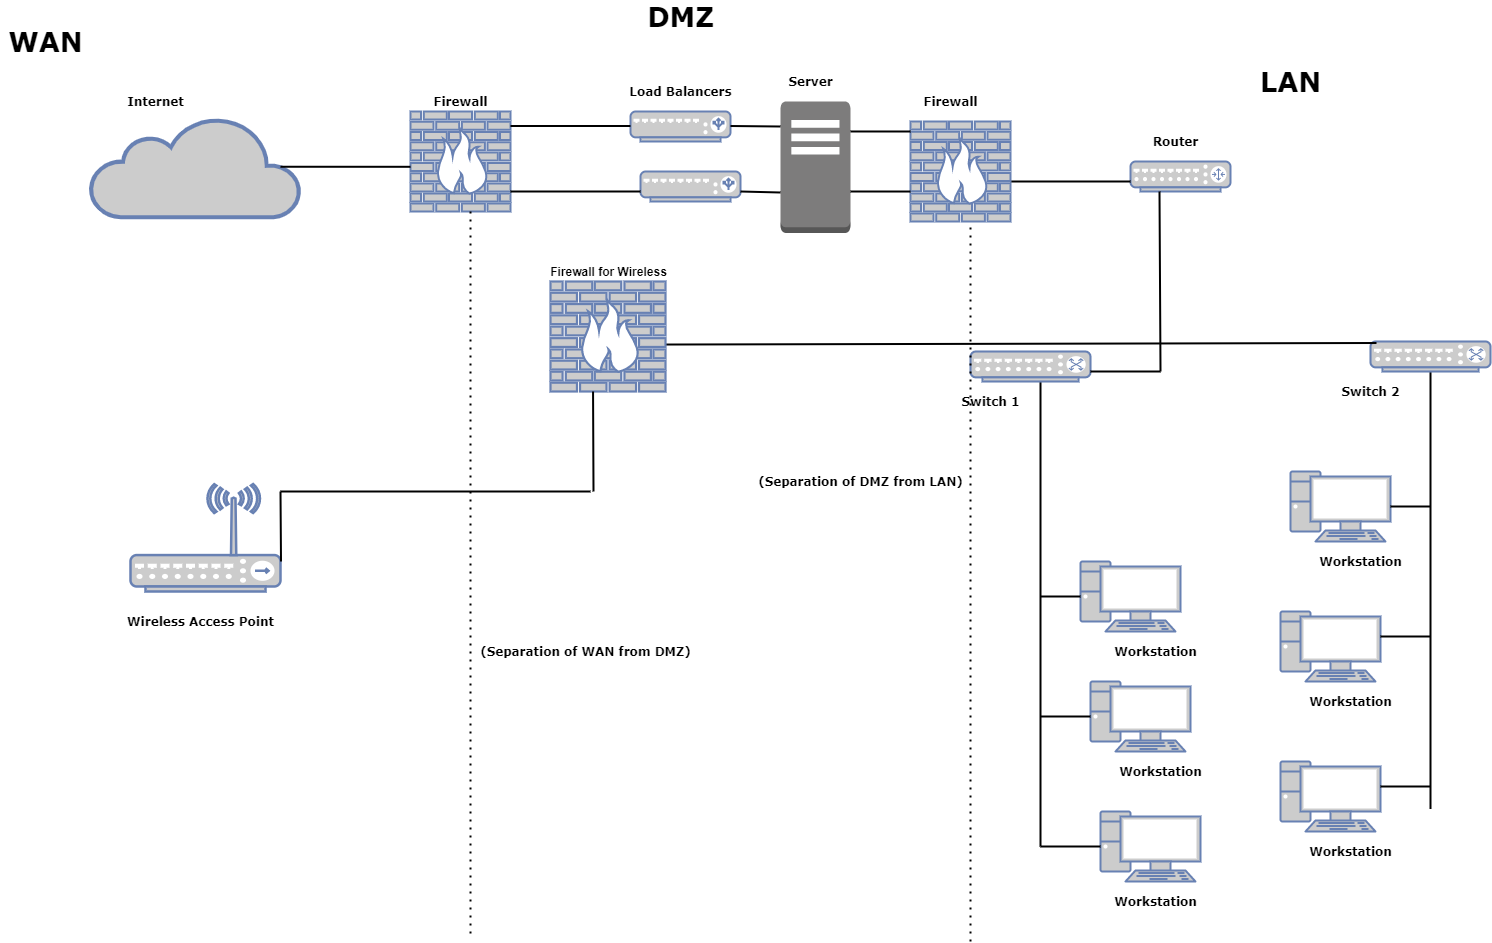

The diagram above was exported from draw.io. Its source (the exported page's mxGraphModel, read from the mxfile embedded in the PNG):
<mxGraphModel dx="3031" dy="1246" grid="1" gridSize="10" guides="1" tooltips="1" connect="1" arrows="1" fold="1" page="1" pageScale="1" pageWidth="1100" pageHeight="850" background="#ffffff" math="0" shadow="0">
  <root>
    <mxCell id="0" />
    <mxCell id="1" parent="0" />
    <mxCell id="xz5V3H36s0flH5Rjurbk-1" value="" style="html=1;outlineConnect=0;fillColor=#CCCCCC;strokeColor=#6881B3;gradientColor=none;gradientDirection=north;strokeWidth=2;shape=mxgraph.networks.cloud;fontColor=#ffffff;" parent="1" vertex="1">
      <mxGeometry x="-1100" y="-594.25" width="210" height="100" as="geometry" />
    </mxCell>
    <mxCell id="xz5V3H36s0flH5Rjurbk-2" value="" style="fontColor=#0066CC;verticalAlign=top;verticalLabelPosition=bottom;labelPosition=center;align=center;html=1;outlineConnect=0;fillColor=#CCCCCC;strokeColor=#6881B3;gradientColor=none;gradientDirection=north;strokeWidth=2;shape=mxgraph.networks.pc;" parent="1" vertex="1">
      <mxGeometry x="90" y="50" width="100" height="70" as="geometry" />
    </mxCell>
    <mxCell id="xz5V3H36s0flH5Rjurbk-3" value="" style="fontColor=#0066CC;verticalAlign=top;verticalLabelPosition=bottom;labelPosition=center;align=center;html=1;outlineConnect=0;fillColor=#CCCCCC;strokeColor=#6881B3;gradientColor=none;gradientDirection=north;strokeWidth=2;shape=mxgraph.networks.pc;" parent="1" vertex="1">
      <mxGeometry x="-90" y="100" width="100" height="70" as="geometry" />
    </mxCell>
    <mxCell id="xz5V3H36s0flH5Rjurbk-4" value="" style="fontColor=#0066CC;verticalAlign=top;verticalLabelPosition=bottom;labelPosition=center;align=center;html=1;outlineConnect=0;fillColor=#CCCCCC;strokeColor=#6881B3;gradientColor=none;gradientDirection=north;strokeWidth=2;shape=mxgraph.networks.pc;" parent="1" vertex="1">
      <mxGeometry x="90" y="-100" width="100" height="70" as="geometry" />
    </mxCell>
    <mxCell id="xz5V3H36s0flH5Rjurbk-5" value="" style="fontColor=#0066CC;verticalAlign=top;verticalLabelPosition=bottom;labelPosition=center;align=center;html=1;outlineConnect=0;fillColor=#CCCCCC;strokeColor=#6881B3;gradientColor=none;gradientDirection=north;strokeWidth=2;shape=mxgraph.networks.pc;" parent="1" vertex="1">
      <mxGeometry x="-100" y="-30" width="100" height="70" as="geometry" />
    </mxCell>
    <mxCell id="xz5V3H36s0flH5Rjurbk-6" value="" style="fontColor=#0066CC;verticalAlign=top;verticalLabelPosition=bottom;labelPosition=center;align=center;html=1;outlineConnect=0;fillColor=#CCCCCC;strokeColor=#6881B3;gradientColor=none;gradientDirection=north;strokeWidth=2;shape=mxgraph.networks.pc;" parent="1" vertex="1">
      <mxGeometry x="-110" y="-150" width="100" height="70" as="geometry" />
    </mxCell>
    <mxCell id="xz5V3H36s0flH5Rjurbk-7" value="" style="fontColor=#0066CC;verticalAlign=top;verticalLabelPosition=bottom;labelPosition=center;align=center;html=1;outlineConnect=0;fillColor=#CCCCCC;strokeColor=#6881B3;gradientColor=none;gradientDirection=north;strokeWidth=2;shape=mxgraph.networks.pc;" parent="1" vertex="1">
      <mxGeometry x="100" y="-240" width="100" height="70" as="geometry" />
    </mxCell>
    <mxCell id="xz5V3H36s0flH5Rjurbk-8" value="" style="line;strokeWidth=2;html=1;" parent="1" vertex="1">
      <mxGeometry x="-150" y="130" width="60" height="10" as="geometry" />
    </mxCell>
    <mxCell id="xz5V3H36s0flH5Rjurbk-10" value="" style="endArrow=none;html=1;strokeWidth=2;exitX=0;exitY=0.5;exitDx=0;exitDy=0;exitPerimeter=0;" parent="1" source="xz5V3H36s0flH5Rjurbk-8" edge="1">
      <mxGeometry width="50" height="50" relative="1" as="geometry">
        <mxPoint x="-150" y="130" as="sourcePoint" />
        <mxPoint x="-150" y="-330" as="targetPoint" />
      </mxGeometry>
    </mxCell>
    <mxCell id="xz5V3H36s0flH5Rjurbk-11" value="" style="endArrow=none;html=1;strokeWidth=2;exitX=0;exitY=0.5;exitDx=0;exitDy=0;exitPerimeter=0;" parent="1" target="xz5V3H36s0flH5Rjurbk-24" edge="1">
      <mxGeometry width="50" height="50" relative="1" as="geometry">
        <mxPoint x="240" y="97.5" as="sourcePoint" />
        <mxPoint x="235.16949152542384" y="-330" as="targetPoint" />
      </mxGeometry>
    </mxCell>
    <mxCell id="xz5V3H36s0flH5Rjurbk-13" value="" style="line;strokeWidth=2;rotatable=0;dashed=0;labelPosition=right;align=left;verticalAlign=middle;spacingTop=0;spacingLeft=6;points=[];portConstraint=eastwest;" parent="1" vertex="1">
      <mxGeometry x="-150" y="-120" width="40" height="10" as="geometry" />
    </mxCell>
    <mxCell id="xz5V3H36s0flH5Rjurbk-14" value="" style="line;strokeWidth=2;rotatable=0;dashed=0;labelPosition=right;align=left;verticalAlign=middle;spacingTop=0;spacingLeft=6;points=[];portConstraint=eastwest;" parent="1" vertex="1">
      <mxGeometry x="-150" width="50" height="10" as="geometry" />
    </mxCell>
    <mxCell id="xz5V3H36s0flH5Rjurbk-16" value="" style="line;strokeWidth=2;rotatable=0;dashed=0;labelPosition=right;align=left;verticalAlign=middle;spacingTop=0;spacingLeft=6;points=[];portConstraint=eastwest;" parent="1" vertex="1">
      <mxGeometry x="190" y="-80" width="50" height="10" as="geometry" />
    </mxCell>
    <mxCell id="xz5V3H36s0flH5Rjurbk-17" value="" style="line;strokeWidth=2;rotatable=0;dashed=0;labelPosition=right;align=left;verticalAlign=middle;spacingTop=0;spacingLeft=6;points=[];portConstraint=eastwest;" parent="1" vertex="1">
      <mxGeometry x="200" y="-210" width="40" height="10" as="geometry" />
    </mxCell>
    <mxCell id="xz5V3H36s0flH5Rjurbk-18" value="" style="line;strokeWidth=2;rotatable=0;dashed=0;labelPosition=right;align=left;verticalAlign=middle;spacingTop=0;spacingLeft=6;points=[];portConstraint=eastwest;" parent="1" vertex="1">
      <mxGeometry x="190" y="70" width="50" height="10" as="geometry" />
    </mxCell>
    <mxCell id="xz5V3H36s0flH5Rjurbk-24" value="" style="fontColor=#0066CC;verticalAlign=top;verticalLabelPosition=bottom;labelPosition=center;align=center;html=1;outlineConnect=0;fillColor=#CCCCCC;strokeColor=#6881B3;gradientColor=none;gradientDirection=north;strokeWidth=2;shape=mxgraph.networks.switch;" parent="1" vertex="1">
      <mxGeometry x="180" y="-370" width="120" height="30" as="geometry" />
    </mxCell>
    <mxCell id="xz5V3H36s0flH5Rjurbk-25" value="" style="fontColor=#0066CC;verticalAlign=top;verticalLabelPosition=bottom;labelPosition=center;align=center;html=1;outlineConnect=0;fillColor=#CCCCCC;strokeColor=#6881B3;gradientColor=none;gradientDirection=north;strokeWidth=2;shape=mxgraph.networks.switch;" parent="1" vertex="1">
      <mxGeometry x="-220" y="-360" width="120" height="30" as="geometry" />
    </mxCell>
    <mxCell id="xz5V3H36s0flH5Rjurbk-26" value="" style="fontColor=#0066CC;verticalAlign=top;verticalLabelPosition=bottom;labelPosition=center;align=center;html=1;outlineConnect=0;fillColor=#CCCCCC;strokeColor=#6881B3;gradientColor=none;gradientDirection=north;strokeWidth=2;shape=mxgraph.networks.router;" parent="1" vertex="1">
      <mxGeometry x="-60" y="-550" width="100" height="30" as="geometry" />
    </mxCell>
    <mxCell id="xz5V3H36s0flH5Rjurbk-27" value="" style="endArrow=none;html=1;strokeWidth=2;" parent="1" edge="1">
      <mxGeometry width="50" height="50" relative="1" as="geometry">
        <mxPoint x="-100" y="-340" as="sourcePoint" />
        <mxPoint x="-30" y="-340" as="targetPoint" />
      </mxGeometry>
    </mxCell>
    <mxCell id="xz5V3H36s0flH5Rjurbk-29" value="" style="endArrow=none;html=1;strokeWidth=2;exitX=0.991;exitY=0.573;exitDx=0;exitDy=0;exitPerimeter=0;entryX=0.05;entryY=0.05;entryDx=0;entryDy=0;entryPerimeter=0;" parent="1" source="xz5V3H36s0flH5Rjurbk-37" target="xz5V3H36s0flH5Rjurbk-24" edge="1">
      <mxGeometry width="50" height="50" relative="1" as="geometry">
        <mxPoint x="-20" y="-370" as="sourcePoint" />
        <mxPoint x="120" y="-372.1027498617167" as="targetPoint" />
      </mxGeometry>
    </mxCell>
    <mxCell id="xz5V3H36s0flH5Rjurbk-37" value="" style="fontColor=#0066CC;verticalAlign=top;verticalLabelPosition=bottom;labelPosition=center;align=center;html=1;outlineConnect=0;fillColor=#CCCCCC;strokeColor=#6881B3;gradientColor=none;gradientDirection=north;strokeWidth=2;shape=mxgraph.networks.firewall;" parent="1" vertex="1">
      <mxGeometry x="-640" y="-430" width="115" height="110" as="geometry" />
    </mxCell>
    <mxCell id="xz5V3H36s0flH5Rjurbk-39" value="&lt;b&gt;Firewall for Wireless&lt;/b&gt;" style="text;html=1;align=center;verticalAlign=middle;resizable=0;points=[];autosize=1;" parent="1" vertex="1">
      <mxGeometry x="-647.5" y="-450" width="130" height="20" as="geometry" />
    </mxCell>
    <mxCell id="xz5V3H36s0flH5Rjurbk-41" value="" style="fontColor=#0066CC;verticalAlign=top;verticalLabelPosition=bottom;labelPosition=center;align=center;html=1;outlineConnect=0;fillColor=#CCCCCC;strokeColor=#6881B3;gradientColor=none;gradientDirection=north;strokeWidth=2;shape=mxgraph.networks.wireless_hub;" parent="1" vertex="1">
      <mxGeometry x="-1060" y="-227.5" width="150" height="107.5" as="geometry" />
    </mxCell>
    <mxCell id="xz5V3H36s0flH5Rjurbk-42" value="" style="endArrow=none;html=1;strokeWidth=2;entryX=0.37;entryY=1;entryDx=0;entryDy=0;entryPerimeter=0;" parent="1" target="xz5V3H36s0flH5Rjurbk-37" edge="1">
      <mxGeometry width="50" height="50" relative="1" as="geometry">
        <mxPoint x="-597" y="-220" as="sourcePoint" />
        <mxPoint x="-597.5" y="-297.5" as="targetPoint" />
      </mxGeometry>
    </mxCell>
    <mxCell id="xz5V3H36s0flH5Rjurbk-45" value="" style="endArrow=none;html=1;strokeWidth=2;entryX=0.29;entryY=1;entryDx=0;entryDy=0;entryPerimeter=0;" parent="1" target="xz5V3H36s0flH5Rjurbk-26" edge="1">
      <mxGeometry width="50" height="50" relative="1" as="geometry">
        <mxPoint x="-30" y="-340" as="sourcePoint" />
        <mxPoint x="20" y="-390" as="targetPoint" />
      </mxGeometry>
    </mxCell>
    <mxCell id="xz5V3H36s0flH5Rjurbk-49" value="&lt;font face=&quot;Verdana&quot;&gt;&lt;b&gt;Wireless Access Point&lt;/b&gt;&lt;/font&gt;" style="text;html=1;align=center;verticalAlign=middle;resizable=0;points=[];autosize=1;" parent="1" vertex="1">
      <mxGeometry x="-1070" y="-100" width="160" height="20" as="geometry" />
    </mxCell>
    <mxCell id="xz5V3H36s0flH5Rjurbk-50" value="&lt;b&gt;&lt;font face=&quot;Verdana&quot;&gt;Switch 1&lt;/font&gt;&lt;/b&gt;" style="text;html=1;align=center;verticalAlign=middle;resizable=0;points=[];autosize=1;" parent="1" vertex="1">
      <mxGeometry x="-235" y="-320" width="70" height="20" as="geometry" />
    </mxCell>
    <mxCell id="xz5V3H36s0flH5Rjurbk-51" value="&lt;b&gt;&lt;font face=&quot;Verdana&quot;&gt;Switch 2&lt;/font&gt;&lt;/b&gt;" style="text;html=1;align=center;verticalAlign=middle;resizable=0;points=[];autosize=1;" parent="1" vertex="1">
      <mxGeometry x="145" y="-330" width="70" height="20" as="geometry" />
    </mxCell>
    <mxCell id="xz5V3H36s0flH5Rjurbk-52" value="&lt;b&gt;&lt;font face=&quot;Verdana&quot;&gt;Router&lt;/font&gt;&lt;/b&gt;" style="text;html=1;align=center;verticalAlign=middle;resizable=0;points=[];autosize=1;" parent="1" vertex="1">
      <mxGeometry x="-45" y="-580" width="60" height="20" as="geometry" />
    </mxCell>
    <mxCell id="xz5V3H36s0flH5Rjurbk-56" value="" style="endArrow=none;html=1;strokeWidth=2;" parent="1" edge="1">
      <mxGeometry width="50" height="50" relative="1" as="geometry">
        <mxPoint x="-180" y="-530" as="sourcePoint" />
        <mxPoint x="-60" y="-530" as="targetPoint" />
      </mxGeometry>
    </mxCell>
    <mxCell id="xz5V3H36s0flH5Rjurbk-67" value="" style="endArrow=none;html=1;strokeWidth=2;entryX=0;entryY=0.8;entryDx=0;entryDy=0;entryPerimeter=0;" parent="1" source="_jQs-kccXJIlWlKchb5e-7" edge="1">
      <mxGeometry width="50" height="50" relative="1" as="geometry">
        <mxPoint x="-680" y="-520" as="sourcePoint" />
        <mxPoint x="-460" y="-520" as="targetPoint" />
      </mxGeometry>
    </mxCell>
    <mxCell id="xz5V3H36s0flH5Rjurbk-68" value="&lt;b&gt;&lt;font face=&quot;Verdana&quot;&gt;Internet&lt;/font&gt;&lt;/b&gt;" style="text;html=1;align=center;verticalAlign=middle;resizable=0;points=[];autosize=1;" parent="1" vertex="1">
      <mxGeometry x="-1070" y="-620" width="70" height="20" as="geometry" />
    </mxCell>
    <mxCell id="xz5V3H36s0flH5Rjurbk-75" value="&lt;b&gt;&lt;font face=&quot;Verdana&quot;&gt;Workstation&lt;/font&gt;&lt;/b&gt;" style="text;html=1;align=center;verticalAlign=middle;resizable=0;points=[];autosize=1;" parent="1" vertex="1">
      <mxGeometry x="120" y="-160" width="100" height="20" as="geometry" />
    </mxCell>
    <mxCell id="xz5V3H36s0flH5Rjurbk-77" value="&lt;b&gt;&lt;font face=&quot;Verdana&quot;&gt;Workstation&lt;/font&gt;&lt;/b&gt;" style="text;html=1;align=center;verticalAlign=middle;resizable=0;points=[];autosize=1;" parent="1" vertex="1">
      <mxGeometry x="110" y="-20" width="100" height="20" as="geometry" />
    </mxCell>
    <mxCell id="xz5V3H36s0flH5Rjurbk-78" value="&lt;b&gt;&lt;font face=&quot;Verdana&quot;&gt;Workstation&lt;/font&gt;&lt;/b&gt;" style="text;html=1;align=center;verticalAlign=middle;resizable=0;points=[];autosize=1;" parent="1" vertex="1">
      <mxGeometry x="110" y="130" width="100" height="20" as="geometry" />
    </mxCell>
    <mxCell id="xz5V3H36s0flH5Rjurbk-79" value="&lt;b&gt;&lt;font face=&quot;Verdana&quot;&gt;Workstation&lt;/font&gt;&lt;/b&gt;" style="text;html=1;align=center;verticalAlign=middle;resizable=0;points=[];autosize=1;" parent="1" vertex="1">
      <mxGeometry x="-85" y="180" width="100" height="20" as="geometry" />
    </mxCell>
    <mxCell id="xz5V3H36s0flH5Rjurbk-80" value="&lt;b&gt;&lt;font face=&quot;Verdana&quot;&gt;Workstation&lt;/font&gt;&lt;/b&gt;" style="text;html=1;align=center;verticalAlign=middle;resizable=0;points=[];autosize=1;" parent="1" vertex="1">
      <mxGeometry x="-80" y="50" width="100" height="20" as="geometry" />
    </mxCell>
    <mxCell id="xz5V3H36s0flH5Rjurbk-81" value="&lt;b&gt;&lt;font face=&quot;Verdana&quot;&gt;Workstation&lt;/font&gt;&lt;/b&gt;" style="text;html=1;align=center;verticalAlign=middle;resizable=0;points=[];autosize=1;" parent="1" vertex="1">
      <mxGeometry x="-85" y="-70" width="100" height="20" as="geometry" />
    </mxCell>
    <mxCell id="_jQs-kccXJIlWlKchb5e-1" value="" style="fontColor=#0066CC;verticalAlign=top;verticalLabelPosition=bottom;labelPosition=center;align=center;html=1;outlineConnect=0;fillColor=#CCCCCC;strokeColor=#6881B3;gradientColor=none;gradientDirection=north;strokeWidth=2;shape=mxgraph.networks.firewall;" parent="1" vertex="1">
      <mxGeometry x="-280" y="-590" width="100" height="100" as="geometry" />
    </mxCell>
    <mxCell id="_jQs-kccXJIlWlKchb5e-2" value="&lt;b&gt;&lt;font face=&quot;Verdana&quot;&gt;Firewall&lt;/font&gt;&lt;/b&gt;" style="text;html=1;align=center;verticalAlign=middle;resizable=0;points=[];autosize=1;" parent="1" vertex="1">
      <mxGeometry x="-275" y="-620" width="70" height="20" as="geometry" />
    </mxCell>
    <mxCell id="_jQs-kccXJIlWlKchb5e-3" value="" style="outlineConnect=0;dashed=0;verticalLabelPosition=bottom;verticalAlign=top;align=center;html=1;shape=mxgraph.aws3.traditional_server;fillColor=#7D7C7C;gradientColor=none;" parent="1" vertex="1">
      <mxGeometry x="-410" y="-610" width="70" height="131.5" as="geometry" />
    </mxCell>
    <mxCell id="_jQs-kccXJIlWlKchb5e-4" value="" style="endArrow=none;html=1;exitX=1;exitY=0.228;exitDx=0;exitDy=0;exitPerimeter=0;strokeWidth=2;" parent="1" source="_jQs-kccXJIlWlKchb5e-3" edge="1">
      <mxGeometry width="50" height="50" relative="1" as="geometry">
        <mxPoint x="-330" y="-530" as="sourcePoint" />
        <mxPoint x="-280" y="-580" as="targetPoint" />
      </mxGeometry>
    </mxCell>
    <mxCell id="_jQs-kccXJIlWlKchb5e-5" value="" style="endArrow=none;html=1;exitX=1;exitY=0.228;exitDx=0;exitDy=0;exitPerimeter=0;strokeWidth=2;" parent="1" edge="1">
      <mxGeometry width="50" height="50" relative="1" as="geometry">
        <mxPoint x="-340" y="-519.998" as="sourcePoint" />
        <mxPoint x="-280" y="-519.98" as="targetPoint" />
      </mxGeometry>
    </mxCell>
    <mxCell id="_jQs-kccXJIlWlKchb5e-6" value="" style="fontColor=#0066CC;verticalAlign=top;verticalLabelPosition=bottom;labelPosition=center;align=center;html=1;outlineConnect=0;fillColor=#CCCCCC;strokeColor=#6881B3;gradientColor=none;gradientDirection=north;strokeWidth=2;shape=mxgraph.networks.load_balancer;" parent="1" vertex="1">
      <mxGeometry x="-560" y="-600" width="100" height="30" as="geometry" />
    </mxCell>
    <mxCell id="_jQs-kccXJIlWlKchb5e-7" value="" style="fontColor=#0066CC;verticalAlign=top;verticalLabelPosition=bottom;labelPosition=center;align=center;html=1;outlineConnect=0;fillColor=#CCCCCC;strokeColor=#6881B3;gradientColor=none;gradientDirection=north;strokeWidth=2;shape=mxgraph.networks.load_balancer;" parent="1" vertex="1">
      <mxGeometry x="-550" y="-540" width="100" height="30" as="geometry" />
    </mxCell>
    <mxCell id="_jQs-kccXJIlWlKchb5e-9" value="" style="fontColor=#0066CC;verticalAlign=top;verticalLabelPosition=bottom;labelPosition=center;align=center;html=1;outlineConnect=0;fillColor=#CCCCCC;strokeColor=#6881B3;gradientColor=none;gradientDirection=north;strokeWidth=2;shape=mxgraph.networks.firewall;" parent="1" vertex="1">
      <mxGeometry x="-780" y="-600" width="100" height="100" as="geometry" />
    </mxCell>
    <mxCell id="_jQs-kccXJIlWlKchb5e-10" value="" style="endArrow=none;html=1;strokeWidth=2;entryX=0;entryY=0.8;entryDx=0;entryDy=0;entryPerimeter=0;" parent="1" edge="1">
      <mxGeometry width="50" height="50" relative="1" as="geometry">
        <mxPoint x="-680" y="-585.5" as="sourcePoint" />
        <mxPoint x="-560" y="-585.5" as="targetPoint" />
      </mxGeometry>
    </mxCell>
    <mxCell id="_jQs-kccXJIlWlKchb5e-11" value="" style="endArrow=none;html=1;strokeWidth=2;" parent="1" edge="1">
      <mxGeometry width="50" height="50" relative="1" as="geometry">
        <mxPoint x="-460" y="-585.5" as="sourcePoint" />
        <mxPoint x="-410" y="-585" as="targetPoint" />
      </mxGeometry>
    </mxCell>
    <mxCell id="_jQs-kccXJIlWlKchb5e-12" value="" style="endArrow=none;html=1;strokeWidth=2;" parent="1" edge="1">
      <mxGeometry width="50" height="50" relative="1" as="geometry">
        <mxPoint x="-450" y="-520" as="sourcePoint" />
        <mxPoint x="-410" y="-519" as="targetPoint" />
      </mxGeometry>
    </mxCell>
    <mxCell id="_jQs-kccXJIlWlKchb5e-14" value="" style="endArrow=none;html=1;strokeWidth=2;entryX=0;entryY=0.8;entryDx=0;entryDy=0;entryPerimeter=0;exitX=1;exitY=0.8;exitDx=0;exitDy=0;exitPerimeter=0;" parent="1" source="_jQs-kccXJIlWlKchb5e-9" edge="1">
      <mxGeometry width="50" height="50" relative="1" as="geometry">
        <mxPoint x="-650" y="-520" as="sourcePoint" />
        <mxPoint x="-550" y="-520" as="targetPoint" />
      </mxGeometry>
    </mxCell>
    <mxCell id="_jQs-kccXJIlWlKchb5e-15" value="&lt;b&gt;&lt;font face=&quot;Verdana&quot;&gt;Firewall&lt;/font&gt;&lt;/b&gt;" style="text;html=1;align=center;verticalAlign=middle;resizable=0;points=[];autosize=1;" parent="1" vertex="1">
      <mxGeometry x="-765" y="-620" width="70" height="20" as="geometry" />
    </mxCell>
    <mxCell id="_jQs-kccXJIlWlKchb5e-16" value="&lt;b&gt;&lt;font face=&quot;Verdana&quot;&gt;Load Balancers&lt;/font&gt;&lt;/b&gt;" style="text;html=1;align=center;verticalAlign=middle;resizable=0;points=[];autosize=1;" parent="1" vertex="1">
      <mxGeometry x="-570" y="-630" width="120" height="20" as="geometry" />
    </mxCell>
    <mxCell id="_jQs-kccXJIlWlKchb5e-18" value="" style="endArrow=none;html=1;strokeWidth=2;entryX=0;entryY=0.553;entryDx=0;entryDy=0;entryPerimeter=0;" parent="1" target="_jQs-kccXJIlWlKchb5e-9" edge="1">
      <mxGeometry width="50" height="50" relative="1" as="geometry">
        <mxPoint x="-910" y="-544.75" as="sourcePoint" />
        <mxPoint x="-790" y="-544.75" as="targetPoint" />
      </mxGeometry>
    </mxCell>
    <mxCell id="_jQs-kccXJIlWlKchb5e-19" value="" style="endArrow=none;html=1;strokeWidth=2;" parent="1" edge="1">
      <mxGeometry width="50" height="50" relative="1" as="geometry">
        <mxPoint x="-909.5" y="-150" as="sourcePoint" />
        <mxPoint x="-910" y="-220" as="targetPoint" />
      </mxGeometry>
    </mxCell>
    <mxCell id="_jQs-kccXJIlWlKchb5e-20" value="" style="endArrow=none;html=1;strokeWidth=2;" parent="1" edge="1">
      <mxGeometry width="50" height="50" relative="1" as="geometry">
        <mxPoint x="-910" y="-220" as="sourcePoint" />
        <mxPoint x="-600" y="-220" as="targetPoint" />
      </mxGeometry>
    </mxCell>
    <mxCell id="_jQs-kccXJIlWlKchb5e-21" value="&lt;b&gt;&lt;font face=&quot;Verdana&quot;&gt;Server&lt;/font&gt;&lt;/b&gt;" style="text;html=1;align=center;verticalAlign=middle;resizable=0;points=[];autosize=1;" parent="1" vertex="1">
      <mxGeometry x="-410" y="-640" width="60" height="20" as="geometry" />
    </mxCell>
    <mxCell id="_jQs-kccXJIlWlKchb5e-22" value="&lt;font face=&quot;Verdana&quot; size=&quot;1&quot;&gt;&lt;b style=&quot;font-size: 27px&quot;&gt;WAN&lt;/b&gt;&lt;/font&gt;" style="text;html=1;align=center;verticalAlign=middle;resizable=0;points=[];autosize=1;" parent="1" vertex="1">
      <mxGeometry x="-1190" y="-685" width="90" height="30" as="geometry" />
    </mxCell>
    <mxCell id="_jQs-kccXJIlWlKchb5e-23" value="&lt;font face=&quot;Verdana&quot; size=&quot;1&quot;&gt;&lt;b style=&quot;font-size: 27px&quot;&gt;DMZ&lt;/b&gt;&lt;/font&gt;" style="text;html=1;align=center;verticalAlign=middle;resizable=0;points=[];autosize=1;" parent="1" vertex="1">
      <mxGeometry x="-550" y="-710" width="80" height="30" as="geometry" />
    </mxCell>
    <mxCell id="_jQs-kccXJIlWlKchb5e-24" value="&lt;font face=&quot;Verdana&quot; size=&quot;1&quot;&gt;&lt;b style=&quot;font-size: 27px&quot;&gt;LAN&lt;/b&gt;&lt;/font&gt;" style="text;html=1;align=center;verticalAlign=middle;resizable=0;points=[];autosize=1;" parent="1" vertex="1">
      <mxGeometry x="60" y="-645" width="80" height="30" as="geometry" />
    </mxCell>
    <mxCell id="_jQs-kccXJIlWlKchb5e-25" value="" style="endArrow=none;dashed=1;html=1;dashPattern=1 3;strokeWidth=2;" parent="1" edge="1">
      <mxGeometry width="50" height="50" relative="1" as="geometry">
        <mxPoint x="-720" y="222" as="sourcePoint" />
        <mxPoint x="-720" y="-500" as="targetPoint" />
      </mxGeometry>
    </mxCell>
    <mxCell id="_jQs-kccXJIlWlKchb5e-26" value="&lt;b&gt;&lt;font face=&quot;Verdana&quot;&gt;(Separation of WAN from DMZ)&lt;/font&gt;&lt;/b&gt;" style="text;html=1;align=center;verticalAlign=middle;resizable=0;points=[];autosize=1;" parent="1" vertex="1">
      <mxGeometry x="-720" y="-70" width="230" height="20" as="geometry" />
    </mxCell>
    <mxCell id="_jQs-kccXJIlWlKchb5e-27" value="" style="endArrow=none;dashed=1;html=1;dashPattern=1 3;strokeWidth=2;" parent="1" edge="1">
      <mxGeometry width="50" height="50" relative="1" as="geometry">
        <mxPoint x="-220" y="230" as="sourcePoint" />
        <mxPoint x="-220" y="-490" as="targetPoint" />
      </mxGeometry>
    </mxCell>
    <mxCell id="_jQs-kccXJIlWlKchb5e-28" value="&lt;b&gt;&lt;font face=&quot;Verdana&quot;&gt;(Separation of DMZ from LAN)&lt;/font&gt;&lt;/b&gt;" style="text;html=1;align=center;verticalAlign=middle;resizable=0;points=[];autosize=1;" parent="1" vertex="1">
      <mxGeometry x="-440" y="-240" width="220" height="20" as="geometry" />
    </mxCell>
  </root>
</mxGraphModel>